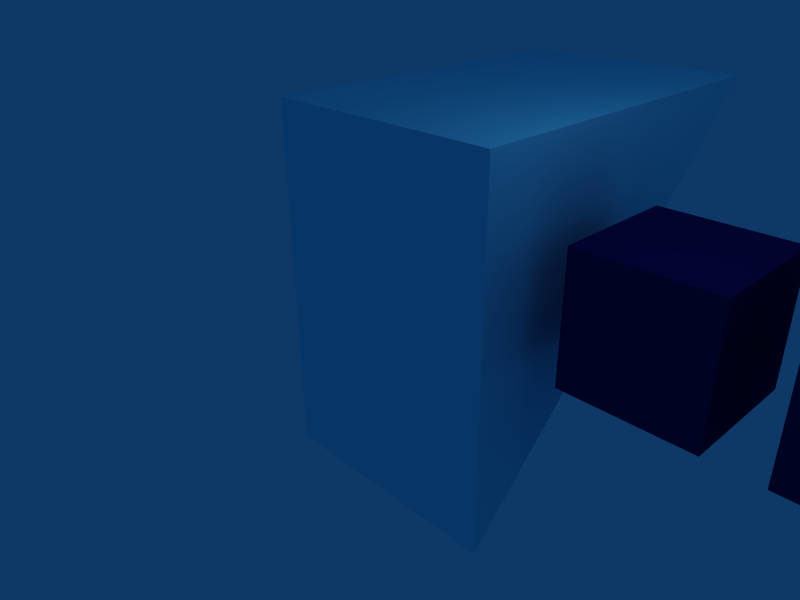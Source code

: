 # Source: TiltRamp.blend  (saved by Blender 2.48.1; exported with 4.5.12 LTS)
import bpy
from mathutils import Matrix  # noqa: F401  (used for matrix-valued properties, if any)

bpy.ops.wm.read_factory_settings(use_empty=True)
scene = bpy.context.scene
scene.name = 'Scene'

# ---- collections
col_collection_1 = bpy.data.collections.new('Collection 1'); scene.collection.children.link(col_collection_1)

# ---- materials (node trees are filled in below, after node groups)
mat_tiltramp_done = bpy.data.materials.new('TiltRamp-done')
mat_tiltramp_done.alpha_threshold = 0.0
mat_tiltramp_done.diffuse_color = (0.05108, 0.04582, 0.3431, 1.0)
mat_tiltramp_done.roughness = 0.5
mat_tiltramp_done.line_color = (0.0, 0.0, 0.0, 1.0)
mat_tiltramp_armed = bpy.data.materials.new('TiltRamp-armed')
mat_tiltramp_armed.alpha_threshold = 0.0
mat_tiltramp_armed.diffuse_color = (0.0, 1.0, 0.581, 1.0)
mat_tiltramp_armed.roughness = 0.5
mat_tiltramp_armed.line_color = (0.0, 0.0, 0.0, 1.0)
mat_tiltramp_fired = bpy.data.materials.new('TiltRamp-fired')
mat_tiltramp_fired.alpha_threshold = 0.0
mat_tiltramp_fired.diffuse_color = (0.051, 0.046, 0.343, 1.0)
mat_tiltramp_fired.roughness = 0.5
mat_tiltramp_fired.line_color = (0.0, 0.0, 0.0, 1.0)
mat_tiltramp_waiting = bpy.data.materials.new('TiltRamp-waiting')
mat_tiltramp_waiting.alpha_threshold = 0.0
mat_tiltramp_waiting.diffuse_color = (0.5036, 0.9487, 1.0, 1.0)
mat_tiltramp_waiting.roughness = 0.5
mat_tiltramp_waiting.line_color = (0.0, 0.0, 0.0, 1.0)

# ---- material node trees

# ---- world
world_world = bpy.data.worlds.new('World'); scene.world = world_world
world_world.color = (0.05656, 0.2208, 0.4)
world_world.use_sun_shadow = False
world_world.sun_shadow_jitter_overblur = 0.0
world_world.cycles.sampling_method = 'MANUAL'
world_world.cycles.sample_map_resolution = 256

# ---- cameras
cam_camera = bpy.data.cameras.new('Camera')
cam_camera.passepartout_alpha = 0.2
cam_camera.clip_end = 100.0
cam_camera.lens = 35.0
cam_camera.ortho_scale = 7.314
cam_camera.show_passepartout = False
cam_camera.show_safe_areas = True
cam_camera.dof.focus_distance = 0.0
cam_camera.dof.aperture_fstop = 128.0

# ---- lights
light_spot = bpy.data.lights.new('Spot', 'POINT')
light_spot.transmission_factor = 0.0
light_spot.cutoff_distance = 30.0
light_spot.energy = 100.0
light_spot.shadow_buffer_clip_start = 1.001
light_spot.shadow_soft_size = 1.0
light_spot.shadow_maximum_resolution = 0.006
light_spot.use_absolute_resolution = True
light_spot.cycles.use_multiple_importance_sampling = False

# ---- meshes
me_cube_003 = bpy.data.meshes.new('Cube.003')
me_cube_003.from_pydata([(1.0, 1.0, -1.0), (1.0, -1.0, -1.0), (-1.0, -1.0, -1.0), (-1.0, 1.0, -1.0), (1.0, 1.0, 1.0), (1.0, -1.0, 1.0), (-1.0, -1.0, 1.0), (-1.0, 1.0, 1.0)], [], [(0, 1, 2, 3), (4, 7, 6, 5), (0, 4, 5, 1), (1, 5, 6, 2), (2, 6, 7, 3), (4, 0, 3, 7)])
me_cube_003.materials.append(mat_tiltramp_done)
me_cube_003.use_remesh_preserve_volume = False
me_cube_003.use_remesh_preserve_attributes = False
me_cube_003.use_mirror_vertex_groups = False
me_cube_003.update()
me_cube_002 = bpy.data.meshes.new('Cube.002')
me_cube_002.from_pydata([(1.0, 1.0, -1.0), (1.0, -1.0, -1.0), (-1.0, -1.0, -1.0), (-1.0, 1.0, -1.0), (1.0, 1.0, 1.0), (1.0, -1.0, 1.0), (-1.0, -1.0, 1.0), (-1.0, 1.0, 1.0)], [], [(0, 1, 2, 3), (4, 7, 6, 5), (0, 4, 5, 1), (1, 5, 6, 2), (2, 6, 7, 3), (4, 0, 3, 7)])
me_cube_002.materials.append(mat_tiltramp_armed)
me_cube_002.use_remesh_preserve_volume = False
me_cube_002.use_remesh_preserve_attributes = False
me_cube_002.use_mirror_vertex_groups = False
me_cube_002.update()
me_cube_001 = bpy.data.meshes.new('Cube.001')
me_cube_001.from_pydata([(1.0, 1.0, -1.0), (1.0, -1.0, -1.0), (-1.0, -1.0, -1.0), (-1.0, 1.0, -1.0), (1.0, 1.0, 1.0), (1.0, -1.0, 1.0), (-1.0, -1.0, 1.0), (-1.0, 1.0, 1.0)], [], [(0, 1, 2, 3), (4, 7, 6, 5), (0, 4, 5, 1), (1, 5, 6, 2), (2, 6, 7, 3), (4, 0, 3, 7)])
me_cube_001.materials.append(mat_tiltramp_fired)
me_cube_001.use_remesh_preserve_volume = False
me_cube_001.use_remesh_preserve_attributes = False
me_cube_001.use_mirror_vertex_groups = False
me_cube_001.update()
me_tiltramp = bpy.data.meshes.new('TiltRamp')
me_tiltramp.from_pydata([(1.99, 5.997, 2.997), (1.99, 0.01, 2.99), (1.99, 0.01, -3.0), (-1.989, 6.003, 2.983), (-1.99, 0.01, -3.0), (-1.99, 0.01, 2.99)], [], [(0, 1, 2), (3, 0, 2, 4), (0, 3, 5, 1), (1, 5, 4, 2), (5, 3, 4)])
me_tiltramp.materials.append(mat_tiltramp_waiting)
me_tiltramp.use_remesh_preserve_volume = False
me_tiltramp.use_remesh_preserve_attributes = False
me_tiltramp.use_mirror_vertex_groups = False
me_tiltramp.update()

# ---- objects
ob_cube_002 = bpy.data.objects.new('Cube.002', me_cube_003)
ob_cube_001 = bpy.data.objects.new('Cube.001', me_cube_002)
ob_cube = bpy.data.objects.new('Cube', me_cube_001)
ob_tiltramp = bpy.data.objects.new('TiltRamp', me_tiltramp)
ob_lamp = bpy.data.objects.new('Lamp', light_spot)
ob_camera = bpy.data.objects.new('Camera', cam_camera)

# ---- transforms, parenting, visibility, modifiers, constraints
ob_cube_002.location = (3.592, 1.793, 0.7822)
ob_cube_002.lock_rotations_4d = False
ob_cube_002.empty_display_type = 'ARROWS'
ob_cube_002.lineart.crease_threshold = 0.0
ob_cube_001.location = (8.894, 1.793, 0.7822)
ob_cube_001.lock_rotations_4d = False
ob_cube_001.empty_display_type = 'ARROWS'
ob_cube_001.lineart.crease_threshold = 0.0
ob_cube.location = (6.378, 1.793, 0.7822)
ob_cube.lock_rotations_4d = False
ob_cube.empty_display_type = 'ARROWS'
ob_cube.lineart.crease_threshold = 0.0
ob_tiltramp.location = (0.0, 0.0, 0.0)
ob_tiltramp.lock_rotations_4d = False
ob_tiltramp.empty_display_type = 'ARROWS'
ob_tiltramp.lineart.crease_threshold = 0.0
ob_lamp.location = (4.076, 1.005, 5.904)
ob_lamp.rotation_euler = (0.6503, 0.05522, 1.866)
ob_lamp.lock_rotations_4d = False
ob_lamp.empty_display_type = 'ARROWS'
ob_lamp.color = (0.0, 0.0, 0.0, 0.0)
ob_lamp.lineart.crease_threshold = 0.0
ob_camera.location = (7.481, -6.508, 5.344)
ob_camera.rotation_euler = (1.109, 0.01082, 0.8149)
ob_camera.lock_rotations_4d = False
ob_camera.empty_display_type = 'ARROWS'
ob_camera.color = (0.0, 0.0, 0.0, 0.0)
ob_camera.display_type = 'WIRE'
ob_camera.lineart.crease_threshold = 0.0

# ---- collection membership
col_collection_1.objects.link(ob_cube_002)
col_collection_1.objects.link(ob_cube_001)
col_collection_1.objects.link(ob_cube)
col_collection_1.objects.link(ob_tiltramp)
col_collection_1.objects.link(ob_lamp)
col_collection_1.objects.link(ob_camera)

# ---- scene / render settings (as saved in the file)
scene.camera = ob_camera
scene.frame_start = 1; scene.frame_end = 250; scene.frame_set(1)
scene.render.engine = 'BLENDER_EEVEE_NEXT'
scene.render.image_settings.file_format = 'JPEG'
scene.render.image_settings.color_mode = 'RGB'
scene.render.image_settings.compression = 90
scene.render.resolution_x = 800
scene.render.resolution_y = 600
scene.render.pixel_aspect_x = 100.0
scene.render.pixel_aspect_y = 100.0
scene.render.fps = 25
scene.render.dither_intensity = 0.0
scene.render.use_compositing = False
scene.render.use_sequencer = False
scene.render.bake_margin = 2
scene.render.bake_bias = 0.0
scene.render.use_stamp_time = False
scene.render.use_stamp_date = False
scene.render.use_stamp_frame = False
scene.render.use_stamp_camera = False
scene.render.use_stamp_scene = False
scene.render.use_stamp_filename = False
scene.render.use_stamp_render_time = False
scene.render.stamp_font_size = 0
scene.cycles.use_denoising = False
scene.cycles.samples = 10
scene.cycles.sampling_pattern = 'TABULATED_SOBOL'
scene.cycles.light_sampling_threshold = 0.0
scene.cycles.use_adaptive_sampling = False
scene.cycles.use_light_tree = False
scene.cycles.blur_glossy = 0.0
scene.cycles.volume_bounces = 1
scene.cycles.pixel_filter_type = 'GAUSSIAN'
scene.cycles.sample_clamp_indirect = 0.0
scene.view_settings.view_transform = 'Raw'
bpy.context.view_layer.update()
